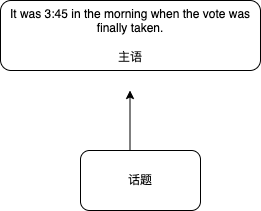

The diagram above was exported from draw.io. Its source (the exported page's mxGraphModel, read from the mxfile embedded in the PNG):
<mxGraphModel dx="1186" dy="654" grid="1" gridSize="10" guides="1" tooltips="1" connect="1" arrows="1" fold="1" page="1" pageScale="1" pageWidth="850" pageHeight="1100" math="0" shadow="0">
  <root>
    <mxCell id="0" />
    <mxCell id="1" parent="0" />
    <mxCell id="xG58IogUK7cYei9HtkI7-1" value="It was 3:45 in the morning when the vote was finally taken.&lt;br&gt;&lt;br&gt;主语" style="rounded=1;whiteSpace=wrap;html=1;" parent="1" vertex="1">
      <mxGeometry x="150" y="100" width="260" height="70" as="geometry" />
    </mxCell>
    <mxCell id="xG58IogUK7cYei9HtkI7-2" value="话题" style="rounded=1;whiteSpace=wrap;html=1;" parent="1" vertex="1">
      <mxGeometry x="230" y="250" width="120" height="60" as="geometry" />
    </mxCell>
    <mxCell id="xG58IogUK7cYei9HtkI7-4" value="" style="endArrow=classic;html=1;rounded=0;" parent="1" edge="1">
      <mxGeometry width="50" height="50" relative="1" as="geometry">
        <mxPoint x="279.5" y="250" as="sourcePoint" />
        <mxPoint x="279.5" y="190" as="targetPoint" />
      </mxGeometry>
    </mxCell>
  </root>
</mxGraphModel>